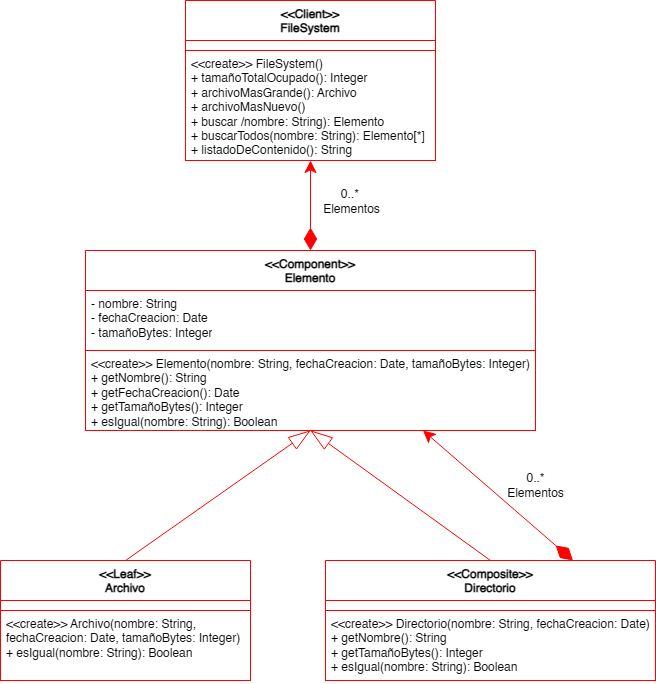

The diagram above was exported from draw.io. Its source (the exported page's mxGraphModel, read from the mxfile embedded in the PNG):
<mxGraphModel dx="1385" dy="764" grid="1" gridSize="10" guides="1" tooltips="1" connect="1" arrows="1" fold="1" page="1" pageScale="1" pageWidth="1600" pageHeight="900" math="0" shadow="0">
  <root>
    <mxCell id="0" />
    <mxCell id="1" parent="0" />
    <mxCell id="ORHmZgYpCrDc26yWeIMd-1" value="&lt;div&gt;&amp;lt;&amp;lt;Client&amp;gt;&amp;gt;&lt;/div&gt;FileSystem" style="swimlane;fontStyle=1;align=center;verticalAlign=top;childLayout=stackLayout;horizontal=1;startSize=40;horizontalStack=0;resizeParent=1;resizeParentMax=0;resizeLast=0;collapsible=1;marginBottom=0;whiteSpace=wrap;html=1;strokeColor=light-dark(#FF0000,#FF0000);" vertex="1" parent="1">
      <mxGeometry x="495" y="10" width="250" height="160" as="geometry" />
    </mxCell>
    <mxCell id="ORHmZgYpCrDc26yWeIMd-2" value="" style="text;strokeColor=light-dark(#FF0000,#FF0000);fillColor=default;align=left;verticalAlign=top;spacingLeft=4;spacingRight=4;overflow=hidden;rotatable=0;points=[[0,0.5],[1,0.5]];portConstraint=eastwest;whiteSpace=wrap;html=1;" vertex="1" parent="ORHmZgYpCrDc26yWeIMd-1">
      <mxGeometry y="40" width="250" height="10" as="geometry" />
    </mxCell>
    <mxCell id="ORHmZgYpCrDc26yWeIMd-4" value="&amp;lt;&amp;lt;create&amp;gt;&amp;gt; FileSystem()&lt;div&gt;+ tamañoTotalOcupado(): Integer&lt;/div&gt;&lt;div&gt;+ archivoMasGrande(): Archivo&lt;/div&gt;&lt;div&gt;+ archivoMasNuevo()&lt;/div&gt;&lt;div&gt;+ buscar /nombre: String): Elemento&lt;/div&gt;&lt;div&gt;+ buscarTodos(nombre: String): Elemento[*]&lt;/div&gt;&lt;div&gt;+ listadoDeContenido(): String&lt;/div&gt;" style="text;strokeColor=light-dark(#FF0000,#FF0000);fillColor=default;align=left;verticalAlign=top;spacingLeft=4;spacingRight=4;overflow=hidden;rotatable=0;points=[[0,0.5],[1,0.5]];portConstraint=eastwest;whiteSpace=wrap;html=1;" vertex="1" parent="ORHmZgYpCrDc26yWeIMd-1">
      <mxGeometry y="50" width="250" height="110" as="geometry" />
    </mxCell>
    <mxCell id="ORHmZgYpCrDc26yWeIMd-18" style="edgeStyle=none;rounded=0;orthogonalLoop=1;jettySize=auto;html=1;exitX=0.5;exitY=0;exitDx=0;exitDy=0;entryX=0.5;entryY=1;entryDx=0;entryDy=0;strokeColor=light-dark(#FF0000,#FF0000);startArrow=diamondThin;startFill=1;startSize=20;endSize=10;" edge="1" parent="1" source="ORHmZgYpCrDc26yWeIMd-5" target="ORHmZgYpCrDc26yWeIMd-1">
      <mxGeometry relative="1" as="geometry" />
    </mxCell>
    <mxCell id="ORHmZgYpCrDc26yWeIMd-19" value="0..*&amp;nbsp;&lt;div&gt;Elementos&lt;/div&gt;" style="edgeLabel;html=1;align=center;verticalAlign=middle;resizable=0;points=[];fontSize=12;" vertex="1" connectable="0" parent="ORHmZgYpCrDc26yWeIMd-18">
      <mxGeometry x="0.075" y="2" relative="1" as="geometry">
        <mxPoint x="42" y="-2" as="offset" />
      </mxGeometry>
    </mxCell>
    <mxCell id="ORHmZgYpCrDc26yWeIMd-5" value="&lt;div&gt;&amp;lt;&amp;lt;Component&amp;gt;&amp;gt;&lt;/div&gt;Elemento" style="swimlane;fontStyle=1;align=center;verticalAlign=top;childLayout=stackLayout;horizontal=1;startSize=40;horizontalStack=0;resizeParent=1;resizeParentMax=0;resizeLast=0;collapsible=1;marginBottom=0;whiteSpace=wrap;html=1;strokeColor=light-dark(#FF0000,#FF0000);" vertex="1" parent="1">
      <mxGeometry x="395" y="260" width="450" height="180" as="geometry" />
    </mxCell>
    <mxCell id="ORHmZgYpCrDc26yWeIMd-6" value="- nombre: String&lt;div&gt;- fechaCreacion: Date&lt;/div&gt;&lt;div&gt;- tamañoBytes: Integer&lt;/div&gt;" style="text;strokeColor=light-dark(#FF0000,#FF0000);fillColor=default;align=left;verticalAlign=top;spacingLeft=4;spacingRight=4;overflow=hidden;rotatable=0;points=[[0,0.5],[1,0.5]];portConstraint=eastwest;whiteSpace=wrap;html=1;" vertex="1" parent="ORHmZgYpCrDc26yWeIMd-5">
      <mxGeometry y="40" width="450" height="60" as="geometry" />
    </mxCell>
    <mxCell id="ORHmZgYpCrDc26yWeIMd-7" value="&amp;lt;&amp;lt;create&amp;gt;&amp;gt; Elemento(nombre: String, fechaCreacion: Date, tamañoBytes: Integer)&lt;div&gt;+ getNombre(): String&lt;/div&gt;&lt;div&gt;+ getFechaCreacion(): Date&lt;/div&gt;&lt;div&gt;+ getTamañoBytes(): Integer&amp;nbsp;&lt;/div&gt;&lt;div&gt;+ esIgual(nombre: String): Boolean&lt;/div&gt;" style="text;strokeColor=light-dark(#FF0000,#FF0000);fillColor=default;align=left;verticalAlign=top;spacingLeft=4;spacingRight=4;overflow=hidden;rotatable=0;points=[[0,0.5],[1,0.5]];portConstraint=eastwest;whiteSpace=wrap;html=1;" vertex="1" parent="ORHmZgYpCrDc26yWeIMd-5">
      <mxGeometry y="100" width="450" height="80" as="geometry" />
    </mxCell>
    <mxCell id="ORHmZgYpCrDc26yWeIMd-16" style="edgeStyle=none;rounded=0;orthogonalLoop=1;jettySize=auto;html=1;exitX=0.5;exitY=0;exitDx=0;exitDy=0;entryX=0.5;entryY=1;entryDx=0;entryDy=0;strokeColor=light-dark(#FF0000,#FF0000);endArrow=blockThin;endFill=0;endSize=20;" edge="1" parent="1" source="ORHmZgYpCrDc26yWeIMd-8" target="ORHmZgYpCrDc26yWeIMd-5">
      <mxGeometry relative="1" as="geometry" />
    </mxCell>
    <mxCell id="ORHmZgYpCrDc26yWeIMd-17" style="edgeStyle=none;rounded=0;orthogonalLoop=1;jettySize=auto;html=1;exitX=0.75;exitY=0;exitDx=0;exitDy=0;entryX=0.75;entryY=1;entryDx=0;entryDy=0;startArrow=diamondThin;startFill=1;strokeColor=light-dark(#FF0000,#FF0000);startSize=20;endSize=10;" edge="1" parent="1" source="ORHmZgYpCrDc26yWeIMd-8" target="ORHmZgYpCrDc26yWeIMd-5">
      <mxGeometry relative="1" as="geometry" />
    </mxCell>
    <mxCell id="ORHmZgYpCrDc26yWeIMd-20" value="0..*&lt;div&gt;Elementos&lt;/div&gt;" style="edgeLabel;html=1;align=center;verticalAlign=middle;resizable=0;points=[];fontSize=12;" vertex="1" connectable="0" parent="ORHmZgYpCrDc26yWeIMd-17">
      <mxGeometry x="-0.0235" y="2" relative="1" as="geometry">
        <mxPoint x="37" y="-13" as="offset" />
      </mxGeometry>
    </mxCell>
    <mxCell id="ORHmZgYpCrDc26yWeIMd-8" value="&lt;div&gt;&amp;lt;&amp;lt;Composite&amp;gt;&amp;gt;&lt;/div&gt;Directorio" style="swimlane;fontStyle=1;align=center;verticalAlign=top;childLayout=stackLayout;horizontal=1;startSize=40;horizontalStack=0;resizeParent=1;resizeParentMax=0;resizeLast=0;collapsible=1;marginBottom=0;whiteSpace=wrap;html=1;strokeColor=light-dark(#FF0000,#FF0000);" vertex="1" parent="1">
      <mxGeometry x="635" y="570" width="330" height="120" as="geometry" />
    </mxCell>
    <mxCell id="ORHmZgYpCrDc26yWeIMd-9" value="" style="text;strokeColor=light-dark(#FF0000,#FF0000);fillColor=default;align=left;verticalAlign=top;spacingLeft=4;spacingRight=4;overflow=hidden;rotatable=0;points=[[0,0.5],[1,0.5]];portConstraint=eastwest;whiteSpace=wrap;html=1;" vertex="1" parent="ORHmZgYpCrDc26yWeIMd-8">
      <mxGeometry y="40" width="330" height="10" as="geometry" />
    </mxCell>
    <mxCell id="ORHmZgYpCrDc26yWeIMd-10" value="&amp;lt;&amp;lt;create&amp;gt;&amp;gt; Directorio(nombre: String, fechaCreacion: Date)&lt;div&gt;+ getNombre(): String&lt;/div&gt;&lt;div&gt;+ getTamañoBytes(): Integer&lt;/div&gt;&lt;div&gt;+ esIgual(nombre: String): Boolean&lt;/div&gt;" style="text;strokeColor=light-dark(#FF0000,#FF0000);fillColor=default;align=left;verticalAlign=top;spacingLeft=4;spacingRight=4;overflow=hidden;rotatable=0;points=[[0,0.5],[1,0.5]];portConstraint=eastwest;whiteSpace=wrap;html=1;" vertex="1" parent="ORHmZgYpCrDc26yWeIMd-8">
      <mxGeometry y="50" width="330" height="70" as="geometry" />
    </mxCell>
    <mxCell id="ORHmZgYpCrDc26yWeIMd-15" style="edgeStyle=none;rounded=0;orthogonalLoop=1;jettySize=auto;html=1;exitX=0.5;exitY=0;exitDx=0;exitDy=0;entryX=0.5;entryY=1;entryDx=0;entryDy=0;strokeColor=light-dark(#FF0000,#FF0000);endArrow=blockThin;endFill=0;endSize=20;" edge="1" parent="1" source="ORHmZgYpCrDc26yWeIMd-11" target="ORHmZgYpCrDc26yWeIMd-5">
      <mxGeometry relative="1" as="geometry" />
    </mxCell>
    <mxCell id="ORHmZgYpCrDc26yWeIMd-11" value="&lt;div&gt;&amp;lt;&amp;lt;Leaf&amp;gt;&amp;gt;&lt;/div&gt;Archivo" style="swimlane;fontStyle=1;align=center;verticalAlign=top;childLayout=stackLayout;horizontal=1;startSize=40;horizontalStack=0;resizeParent=1;resizeParentMax=0;resizeLast=0;collapsible=1;marginBottom=0;whiteSpace=wrap;html=1;strokeColor=light-dark(#FF0000,#FF0000);" vertex="1" parent="1">
      <mxGeometry x="310" y="570" width="250" height="120" as="geometry" />
    </mxCell>
    <mxCell id="ORHmZgYpCrDc26yWeIMd-12" value="" style="text;strokeColor=light-dark(#FF0000,#FF0000);fillColor=default;align=left;verticalAlign=top;spacingLeft=4;spacingRight=4;overflow=hidden;rotatable=0;points=[[0,0.5],[1,0.5]];portConstraint=eastwest;whiteSpace=wrap;html=1;" vertex="1" parent="ORHmZgYpCrDc26yWeIMd-11">
      <mxGeometry y="40" width="250" height="10" as="geometry" />
    </mxCell>
    <mxCell id="ORHmZgYpCrDc26yWeIMd-13" value="&amp;lt;&amp;lt;create&amp;gt;&amp;gt; Archivo(nombre: String, fechaCreacion: Date, tamañoBytes: Integer)&lt;div&gt;+ esIgual(nombre: String): Boolean&lt;/div&gt;" style="text;strokeColor=light-dark(#FF0000,#FF0000);fillColor=default;align=left;verticalAlign=top;spacingLeft=4;spacingRight=4;overflow=hidden;rotatable=0;points=[[0,0.5],[1,0.5]];portConstraint=eastwest;whiteSpace=wrap;html=1;" vertex="1" parent="ORHmZgYpCrDc26yWeIMd-11">
      <mxGeometry y="50" width="250" height="70" as="geometry" />
    </mxCell>
  </root>
</mxGraphModel>